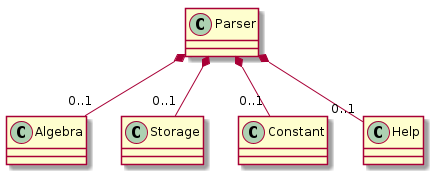

The diagram above was rendered by PlantUML. Its source (embedded in the PNG):
@startuml
skinparam classAttributeIconSize 0
Parser *-- "0..1" Algebra
Parser *-- "0..1" Storage
Parser *-- "0..1" Constant
Parser *-- "0..1" Help
@enduml